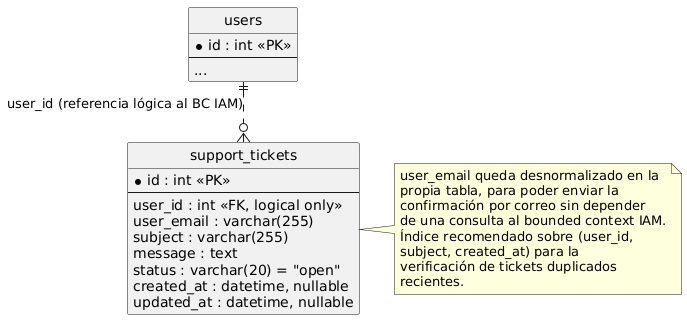

The diagram above was rendered by PlantUML. Its source (embedded in the PNG):
@startuml Support_DatabaseDiagram
hide circle
hide empty members
skinparam linetype ortho

entity "support_tickets" as support_tickets {
  *id : int <<PK>>
  --
  user_id : int <<FK, logical only>>
  user_email : varchar(255)
  subject : varchar(255)
  message : text
  status : varchar(20) = "open"
  created_at : datetime, nullable
  updated_at : datetime, nullable
}

entity "users" as users {
  *id : int <<PK>>
  --
  ...
}

users ||..o{ support_tickets : "user_id (referencia lógica al BC IAM)"

note right of support_tickets
  user_email queda desnormalizado en la
  propia tabla, para poder enviar la
  confirmación por correo sin depender
  de una consulta al bounded context IAM.
  Índice recomendado sobre (user_id,
  subject, created_at) para la
  verificación de tickets duplicados
  recientes.
end note

@enduml